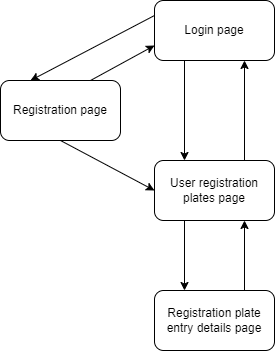

The diagram above was exported from draw.io. Its source (the exported page's mxGraphModel, read from the mxfile embedded in the PNG):
<mxGraphModel dx="2052" dy="883" grid="1" gridSize="10" guides="1" tooltips="1" connect="1" arrows="1" fold="1" page="1" pageScale="1" pageWidth="827" pageHeight="1169" math="0" shadow="0">
  <root>
    <mxCell id="0" />
    <mxCell id="1" parent="0" />
    <mxCell id="6" style="edgeStyle=none;html=1;entryX=0.25;entryY=0;entryDx=0;entryDy=0;exitX=0;exitY=0.25;exitDx=0;exitDy=0;" edge="1" parent="1" source="2" target="3">
      <mxGeometry relative="1" as="geometry" />
    </mxCell>
    <mxCell id="8" style="edgeStyle=none;html=1;entryX=0.25;entryY=0;entryDx=0;entryDy=0;exitX=0.25;exitY=1;exitDx=0;exitDy=0;" edge="1" parent="1" source="2" target="4">
      <mxGeometry relative="1" as="geometry" />
    </mxCell>
    <mxCell id="2" value="Login page" style="rounded=1;whiteSpace=wrap;html=1;" vertex="1" parent="1">
      <mxGeometry x="354" y="170" width="120" height="60" as="geometry" />
    </mxCell>
    <mxCell id="7" style="edgeStyle=none;html=1;exitX=0.5;exitY=1;exitDx=0;exitDy=0;entryX=0;entryY=0.5;entryDx=0;entryDy=0;" edge="1" parent="1" source="3" target="4">
      <mxGeometry relative="1" as="geometry" />
    </mxCell>
    <mxCell id="10" style="edgeStyle=none;html=1;exitX=0.75;exitY=0;exitDx=0;exitDy=0;entryX=0;entryY=0.75;entryDx=0;entryDy=0;" edge="1" parent="1" source="3" target="2">
      <mxGeometry relative="1" as="geometry" />
    </mxCell>
    <mxCell id="3" value="Registration page" style="rounded=1;whiteSpace=wrap;html=1;" vertex="1" parent="1">
      <mxGeometry x="200" y="250" width="120" height="60" as="geometry" />
    </mxCell>
    <mxCell id="9" style="edgeStyle=none;html=1;entryX=0.25;entryY=0;entryDx=0;entryDy=0;exitX=0.25;exitY=1;exitDx=0;exitDy=0;" edge="1" parent="1" source="4" target="5">
      <mxGeometry relative="1" as="geometry" />
    </mxCell>
    <mxCell id="11" style="edgeStyle=none;html=1;exitX=0.75;exitY=0;exitDx=0;exitDy=0;entryX=0.75;entryY=1;entryDx=0;entryDy=0;" edge="1" parent="1" source="4" target="2">
      <mxGeometry relative="1" as="geometry" />
    </mxCell>
    <mxCell id="4" value="User registration plates page" style="rounded=1;whiteSpace=wrap;html=1;" vertex="1" parent="1">
      <mxGeometry x="354" y="330" width="120" height="60" as="geometry" />
    </mxCell>
    <mxCell id="12" style="edgeStyle=none;html=1;exitX=0.75;exitY=0;exitDx=0;exitDy=0;entryX=0.75;entryY=1;entryDx=0;entryDy=0;" edge="1" parent="1" source="5" target="4">
      <mxGeometry relative="1" as="geometry" />
    </mxCell>
    <mxCell id="5" value="Registration plate entry details page" style="rounded=1;whiteSpace=wrap;html=1;" vertex="1" parent="1">
      <mxGeometry x="354" y="460" width="120" height="60" as="geometry" />
    </mxCell>
  </root>
</mxGraphModel>